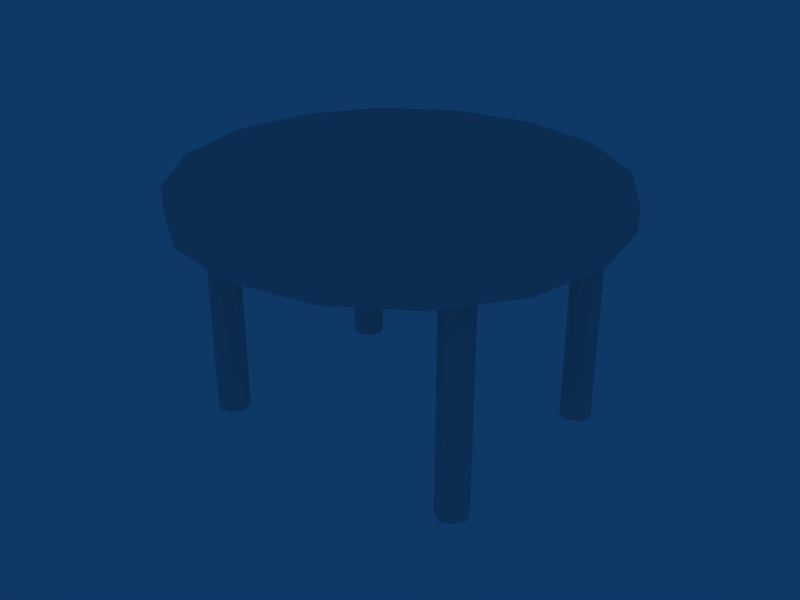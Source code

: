 # Source: object.blend  (saved by Blender 2.45.0; exported with 4.5.12 LTS)
import bpy
from mathutils import Matrix  # noqa: F401  (used for matrix-valued properties, if any)

bpy.ops.wm.read_factory_settings(use_empty=True)
scene = bpy.context.scene
scene.name = 'Scene'

# ---- collections
col_collection_1 = bpy.data.collections.new('Collection 1'); scene.collection.children.link(col_collection_1)

# ---- world
world_world = bpy.data.worlds.new('World'); scene.world = world_world
world_world.color = (0.05656, 0.2208, 0.4)
world_world.use_sun_shadow = False
world_world.sun_shadow_jitter_overblur = 0.0
world_world.cycles.sampling_method = 'MANUAL'
world_world.cycles.sample_map_resolution = 256

# ---- meshes
me_mesh = bpy.data.meshes.new('Mesh')
me_mesh.from_pydata([(4.695, 0.5207, 0.0), (4.735, 0.5007, 0.0), (3.715, 1.331, 0.8), (3.715, 1.331, 0.0), (3.715, 0.6007, 0.0), (3.755, 0.6207, 0.8), (3.755, 0.6207, 0.0), (3.715, 0.6007, 0.8), (3.695, 0.5607, 0.8), (3.695, 0.5607, 0.0), (3.715, 0.5207, 0.0), (3.715, 0.5207, 0.8), (3.755, 0.5007, 0.8), (3.755, 0.5007, 0.0), (3.795, 0.5207, 0.8), (3.795, 0.5207, 0.0), (3.815, 0.5607, 0.8), (3.795, 0.6007, 0.0), (3.815, 0.5607, 0.0), (3.795, 0.6007, 0.8), (3.755, 1.351, 0.8), (3.755, 1.351, 0.0), (3.695, 1.291, 0.0), (3.695, 1.291, 0.8), (3.715, 1.251, 0.8), (3.715, 1.251, 0.0), (3.755, 1.231, 0.8), (3.755, 1.231, 0.0), (3.795, 1.251, 0.8), (3.815, 1.291, 0.8), (3.815, 1.291, 0.0), (3.795, 1.251, 0.0), (3.795, 1.331, 0.0), (3.795, 1.331, 0.8), (4.725, 1.351, 0.8), (4.725, 1.351, 0.0), (4.685, 1.331, 0.0), (4.665, 1.291, 0.0), (4.665, 1.291, 0.8), (4.685, 1.331, 0.8), (4.685, 1.251, 0.0), (4.685, 1.251, 0.8), (4.765, 1.251, 0.8), (4.725, 1.231, 0.8), (4.725, 1.231, 0.0), (4.765, 1.251, 0.0), (4.785, 1.291, 0.0), (4.765, 1.331, 0.8), (4.785, 1.291, 0.8), (4.765, 1.331, 0.0), (4.735, 0.6207, 0.0), (4.695, 0.6007, 0.0), (4.735, 0.6207, 0.8), (4.695, 0.6007, 0.8), (4.675, 0.5607, 0.8), (4.675, 0.5607, 0.0), (4.695, 0.5207, 0.8), (4.775, 0.5207, 0.8), (4.735, 0.5007, 0.8), (4.795, 0.5607, 0.0), (4.795, 0.5607, 0.8), (4.775, 0.5207, 0.0), (4.775, 0.6007, 0.8), (4.775, 0.6007, 0.0), (3.53, 0.6237, 0.8715), (4.235, 0.9107, 0.8715), (3.695, 1.441, 0.8715), (4.235, 1.661, 0.8715), (4.94, 1.198, 0.8715), (4.998, 0.9107, 0.8715), (4.774, 0.3804, 0.8715), (4.235, 0.1608, 0.8715), (3.695, 0.3804, 0.7875), (3.472, 0.9107, 0.7875), (3.53, 0.6237, 0.7875), (3.53, 1.198, 0.8715), (3.472, 0.9107, 0.8715), (3.695, 1.441, 0.7875), (3.53, 1.198, 0.7875), (3.943, 1.604, 0.7875), (4.235, 1.661, 0.7875), (3.943, 1.604, 0.8715), (4.527, 1.604, 0.7875), (4.774, 1.441, 0.7875), (4.527, 1.604, 0.8715), (4.774, 1.441, 0.8715), (4.94, 1.198, 0.7875), (4.998, 0.9107, 0.7875), (4.94, 0.6237, 0.8715), (4.94, 0.6237, 0.7875), (4.774, 0.3804, 0.7875), (4.527, 0.2179, 0.8715), (4.527, 0.2179, 0.7875), (4.235, 0.1608, 0.7875), (3.943, 0.2179, 0.7875), (3.943, 0.2179, 0.8715), (3.695, 0.3804, 0.8715)], [], [(0, 1, 58), (56, 0, 58), (23, 2, 3), (22, 23, 3), (6, 4, 7), (5, 6, 7), (4, 9, 8), (7, 4, 8), (9, 10, 11), (8, 9, 11), (10, 13, 12), (11, 10, 12), (13, 15, 14), (12, 13, 14), (15, 18, 16), (14, 15, 16), (18, 17, 19), (16, 18, 19), (17, 6, 5), (19, 17, 5), (21, 3, 2), (20, 21, 2), (22, 25, 24), (23, 22, 24), (25, 27, 26), (24, 25, 26), (27, 31, 28), (26, 27, 28), (29, 28, 31), (30, 29, 31), (30, 32, 33), (29, 30, 33), (32, 21, 20), (33, 32, 20), (35, 36, 39), (34, 35, 39), (36, 37, 38), (39, 36, 38), (37, 40, 41), (38, 37, 41), (40, 44, 43), (41, 40, 43), (44, 45, 42), (43, 44, 42), (45, 46, 48), (42, 45, 48), (46, 49, 47), (48, 46, 47), (49, 35, 34), (47, 49, 34), (50, 51, 53), (52, 50, 53), (51, 55, 54), (53, 51, 54), (55, 0, 56), (54, 55, 56), (1, 61, 57), (58, 1, 57), (61, 59, 60), (57, 61, 60), (59, 63, 62), (60, 59, 62), (63, 50, 52), (62, 63, 52), (65, 64, 96), (65, 76, 64), (65, 75, 76), (65, 66, 75), (65, 81, 66), (65, 67, 81), (65, 84, 67), (65, 85, 84), (65, 68, 85), (65, 69, 68), (65, 88, 69), (65, 70, 88), (65, 91, 70), (65, 71, 91), (65, 95, 71), (65, 96, 95), (96, 64, 74), (72, 96, 74), (64, 76, 73), (74, 64, 73), (76, 75, 78), (73, 76, 78), (75, 66, 77), (78, 75, 77), (66, 81, 79), (77, 66, 79), (81, 67, 80), (79, 81, 80), (67, 84, 82), (80, 67, 82), (84, 85, 83), (82, 84, 83), (85, 68, 86), (83, 85, 86), (68, 69, 87), (86, 68, 87), (69, 88, 89), (87, 69, 89), (88, 70, 90), (89, 88, 90), (70, 91, 92), (90, 70, 92), (91, 71, 93), (92, 91, 93), (71, 95, 94), (93, 71, 94), (95, 96, 72), (94, 95, 72)])
_uv = me_mesh.uv_layers.new(name='UVTex')
_uv.uv.foreach_set('vector', [0.5039, 0.707, 0.7266, 0.7031, 0.7305, 0.7852, 0.5, 0.7891, 0.5039, 0.707, 0.7305, 0.7852, 0.7305, 0.7852, 0.5, 0.7891, 0.5039, 0.707, 0.7266, 0.7031, 0.7305, 0.7852, 0.5039, 0.707, 0.5039, 0.707, 0.7266, 0.7031, 0.7305, 0.7852, 0.5, 0.7891, 0.5039, 0.707, 0.7305, 0.7852, 0.5039, 0.707, 0.7266, 0.7031, 0.7305, 0.7852, 0.5, 0.7891, 0.5039, 0.707, 0.7305, 0.7852, 0.5039, 0.707, 0.7266, 0.7031, 0.7305, 0.7852, 0.5, 0.7891, 0.5039, 0.707, 0.7305, 0.7852, 0.5039, 0.707, 0.7266, 0.7031, 0.7305, 0.7852, 0.5, 0.7891, 0.5039, 0.707, 0.7305, 0.7852, 0.5039, 0.707, 0.7266, 0.7031, 0.7305, 0.7852, 0.5, 0.7891, 0.5039, 0.707, 0.7305, 0.7852, 0.5039, 0.707, 0.7266, 0.7031, 0.7305, 0.7852, 0.5, 0.7891, 0.5039, 0.707, 0.7305, 0.7852, 0.5039, 0.707, 0.7266, 0.7031, 0.7305, 0.7852, 0.5, 0.7891, 0.5039, 0.707, 0.7305, 0.7852, 0.5039, 0.707, 0.7266, 0.7031, 0.7305, 0.7852, 0.5, 0.7891, 0.5039, 0.707, 0.7305, 0.7852, 0.5039, 0.707, 0.7266, 0.7031, 0.7305, 0.7852, 0.5, 0.7891, 0.5039, 0.707, 0.7305, 0.7852, 0.5039, 0.707, 0.7266, 0.7031, 0.7305, 0.7852, 0.5, 0.7891, 0.5039, 0.707, 0.7305, 0.7852, 0.5039, 0.707, 0.7266, 0.7031, 0.7305, 0.7852, 0.5, 0.7891, 0.5039, 0.707, 0.7305, 0.7852, 0.5039, 0.707, 0.7266, 0.7031, 0.7305, 0.7852, 0.5, 0.7891, 0.5039, 0.707, 0.7305, 0.7852, 0.7305, 0.7852, 0.5, 0.7891, 0.5039, 0.707, 0.7266, 0.7031, 0.7305, 0.7852, 0.5039, 0.707, 0.5039, 0.707, 0.7266, 0.7031, 0.7305, 0.7852, 0.5, 0.7891, 0.5039, 0.707, 0.7305, 0.7852, 0.5039, 0.707, 0.7266, 0.7031, 0.7305, 0.7852, 0.5, 0.7891, 0.5039, 0.707, 0.7305, 0.7852, 0.5039, 0.707, 0.7266, 0.7031, 0.7305, 0.7852, 0.5, 0.7891, 0.5039, 0.707, 0.7305, 0.7852, 0.5039, 0.707, 0.7266, 0.7031, 0.7305, 0.7852, 0.5, 0.7891, 0.5039, 0.707, 0.7305, 0.7852, 0.5039, 0.707, 0.7266, 0.7031, 0.7305, 0.7852, 0.5, 0.7891, 0.5039, 0.707, 0.7305, 0.7852, 0.5039, 0.707, 0.7266, 0.7031, 0.7305, 0.7852, 0.5, 0.7891, 0.5039, 0.707, 0.7305, 0.7852, 0.5039, 0.707, 0.7266, 0.7031, 0.7305, 0.7852, 0.5, 0.7891, 0.5039, 0.707, 0.7305, 0.7852, 0.5039, 0.707, 0.7266, 0.7031, 0.7305, 0.7852, 0.5, 0.7891, 0.5039, 0.707, 0.7305, 0.7852, 0.5039, 0.707, 0.7266, 0.7031, 0.7305, 0.7852, 0.5, 0.7891, 0.5039, 0.707, 0.7305, 0.7852, 0.5039, 0.707, 0.7266, 0.7031, 0.7305, 0.7852, 0.5, 0.7891, 0.5039, 0.707, 0.7305, 0.7852, 0.5039, 0.707, 0.7266, 0.7031, 0.7305, 0.7852, 0.5, 0.7891, 0.5039, 0.707, 0.7305, 0.7852, 0.5039, 0.707, 0.7266, 0.7031, 0.7305, 0.7852, 0.5, 0.7891, 0.5039, 0.707, 0.7305, 0.7852, 0.5039, 0.707, 0.7266, 0.7031, 0.7305, 0.7852, 0.5, 0.7891, 0.5039, 0.707, 0.7305, 0.7852, 0.5039, 0.707, 0.7266, 0.7031, 0.7305, 0.7852, 0.5, 0.7891, 0.5039, 0.707, 0.7305, 0.7852, 0.5039, 0.707, 0.7266, 0.7031, 0.7305, 0.7852, 0.5, 0.7891, 0.5039, 0.707, 0.7305, 0.7852, 0.5039, 0.707, 0.7266, 0.7031, 0.7305, 0.7852, 0.5, 0.7891, 0.5039, 0.707, 0.7305, 0.7852, 0.5039, 0.707, 0.7266, 0.7031, 0.7305, 0.7852, 0.5, 0.7891, 0.5039, 0.707, 0.7305, 0.7852, 0.6145, 0.751, 0.8461, 0.749, 0.8288, 0.8327, 0.6145, 0.751, 0.8347, 0.6657, 0.8461, 0.749, 0.6145, 0.751, 0.785, 0.5946, 0.8347, 0.6657, 0.6145, 0.751, 0.7175, 0.5426, 0.785, 0.5946, 0.6145, 0.751, 0.6137, 0.5211, 0.7175, 0.5426, 0.6145, 0.751, 0.5223, 0.5376, 0.6137, 0.5211, 0.6145, 0.751, 0.4442, 0.5915, 0.5223, 0.5376, 0.6145, 0.751, 0.3917, 0.6682, 0.4442, 0.5915, 0.6145, 0.751, 0.3808, 0.7523, 0.3917, 0.6682, 0.6145, 0.751, 0.3993, 0.8402, 0.3808, 0.7523, 0.6145, 0.751, 0.4531, 0.9095, 0.3993, 0.8402, 0.6145, 0.751, 0.5288, 0.9583, 0.4531, 0.9095, 0.6145, 0.751, 0.6125, 0.9724, 0.5288, 0.9583, 0.6145, 0.751, 0.7009, 0.9546, 0.6125, 0.9724, 0.6145, 0.751, 0.7771, 0.9115, 0.7009, 0.9546, 0.6145, 0.751, 0.8288, 0.8327, 0.7771, 0.9115, 0.5806, 0.8106, 0.5806, 0.6977, 0.4678, 0.6977, 0.4678, 0.8106, 0.5806, 0.8106, 0.4678, 0.6977, 0.5806, 0.8106, 0.5806, 0.6977, 0.4678, 0.6977, 0.4678, 0.8106, 0.5806, 0.8106, 0.4678, 0.6977, 0.5806, 0.8106, 0.5806, 0.6977, 0.4678, 0.6977, 0.4678, 0.8106, 0.5806, 0.8106, 0.4678, 0.6977, 0.5806, 0.8106, 0.5806, 0.6977, 0.4678, 0.6977, 0.4678, 0.8106, 0.5806, 0.8106, 0.4678, 0.6977, 0.5806, 0.8106, 0.5806, 0.6977, 0.4678, 0.6977, 0.4678, 0.8106, 0.5806, 0.8106, 0.4678, 0.6977, 0.5806, 0.8106, 0.5806, 0.6977, 0.4678, 0.6977, 0.4678, 0.8106, 0.5806, 0.8106, 0.4678, 0.6977, 0.5806, 0.8106, 0.5806, 0.6977, 0.4678, 0.6977, 0.4678, 0.8106, 0.5806, 0.8106, 0.4678, 0.6977, 0.5806, 0.8106, 0.5806, 0.6977, 0.4678, 0.6977, 0.4678, 0.8106, 0.5806, 0.8106, 0.4678, 0.6977, 0.5806, 0.8106, 0.5806, 0.6977, 0.4678, 0.6977, 0.4678, 0.8106, 0.5806, 0.8106, 0.4678, 0.6977, 0.5806, 0.8106, 0.5806, 0.6977, 0.4678, 0.6977, 0.4678, 0.8106, 0.5806, 0.8106, 0.4678, 0.6977, 0.5806, 0.8106, 0.5806, 0.6977, 0.4678, 0.6977, 0.4678, 0.8106, 0.5806, 0.8106, 0.4678, 0.6977, 0.5806, 0.8106, 0.5806, 0.6977, 0.4678, 0.6977, 0.4678, 0.8106, 0.5806, 0.8106, 0.4678, 0.6977, 0.5806, 0.8106, 0.5806, 0.6977, 0.4678, 0.6977, 0.4678, 0.8106, 0.5806, 0.8106, 0.4678, 0.6977, 0.5806, 0.8106, 0.5806, 0.6977, 0.4678, 0.6977, 0.4678, 0.8106, 0.5806, 0.8106, 0.4678, 0.6977, 0.5806, 0.8106, 0.5806, 0.6977, 0.4678, 0.6977, 0.4678, 0.8106, 0.5806, 0.8106, 0.4678, 0.6977, 0.5806, 0.8106, 0.5806, 0.6977, 0.4678, 0.6977, 0.4678, 0.8106, 0.5806, 0.8106, 0.4678, 0.6977])
me_mesh.use_remesh_preserve_volume = False
me_mesh.use_remesh_preserve_attributes = False
me_mesh.use_mirror_vertex_groups = False
me_mesh.update()

# ---- objects
ob_mesh = bpy.data.objects.new('Mesh', me_mesh)

# ---- transforms, parenting, visibility, modifiers, constraints
ob_mesh.location = (-4.233, -0.9085, 0.0)
ob_mesh.lock_rotations_4d = False
ob_mesh.empty_display_type = 'ARROWS'
ob_mesh.color = (0.0, 0.0, 0.0, 1.0)
ob_mesh.lineart.crease_threshold = 0.0

# ---- collection membership
col_collection_1.objects.link(ob_mesh)

# ---- scene / render settings (as saved in the file)
scene.frame_start = 1; scene.frame_end = 250; scene.frame_set(1)
scene.render.engine = 'BLENDER_EEVEE_NEXT'
scene.render.image_settings.file_format = 'JPEG'
scene.render.image_settings.color_mode = 'RGB'
scene.render.image_settings.compression = 90
scene.render.resolution_x = 800
scene.render.resolution_y = 600
scene.render.pixel_aspect_x = 100.0
scene.render.pixel_aspect_y = 100.0
scene.render.fps = 25
scene.render.dither_intensity = 0.0
scene.render.use_compositing = False
scene.render.use_sequencer = False
scene.render.bake_margin = 2
scene.render.bake_bias = 0.0
scene.render.use_stamp_time = False
scene.render.use_stamp_date = False
scene.render.use_stamp_frame = False
scene.render.use_stamp_camera = False
scene.render.use_stamp_scene = False
scene.render.use_stamp_filename = False
scene.render.use_stamp_render_time = False
scene.render.stamp_font_size = 0
scene.cycles.use_denoising = False
scene.cycles.samples = 10
scene.cycles.sampling_pattern = 'TABULATED_SOBOL'
scene.cycles.light_sampling_threshold = 0.0
scene.cycles.use_adaptive_sampling = False
scene.cycles.use_light_tree = False
scene.cycles.blur_glossy = 0.0
scene.cycles.volume_bounces = 1
scene.cycles.pixel_filter_type = 'GAUSSIAN'
scene.cycles.sample_clamp_indirect = 0.0
scene.view_settings.view_transform = 'Raw'
bpy.context.view_layer.update()

# ---- added for rendering (the .blend has no active camera): camera
cam_auto = bpy.data.cameras.new('AutoCamera')
cam_auto.lens = 50.0
cam_auto.sensor_width = 36.0
cam_auto.clip_end = 1000.0
ob_auto_camera = bpy.data.objects.new('AutoCamera', cam_auto)
scene.collection.objects.link(ob_auto_camera)
ob_auto_camera.location = (2.13953, -2.56308, 2.14595)
ob_auto_camera.rotation_euler = (1.09748, -7.21219e-08, 0.694738)
scene.camera = ob_auto_camera
bpy.context.view_layer.update()
